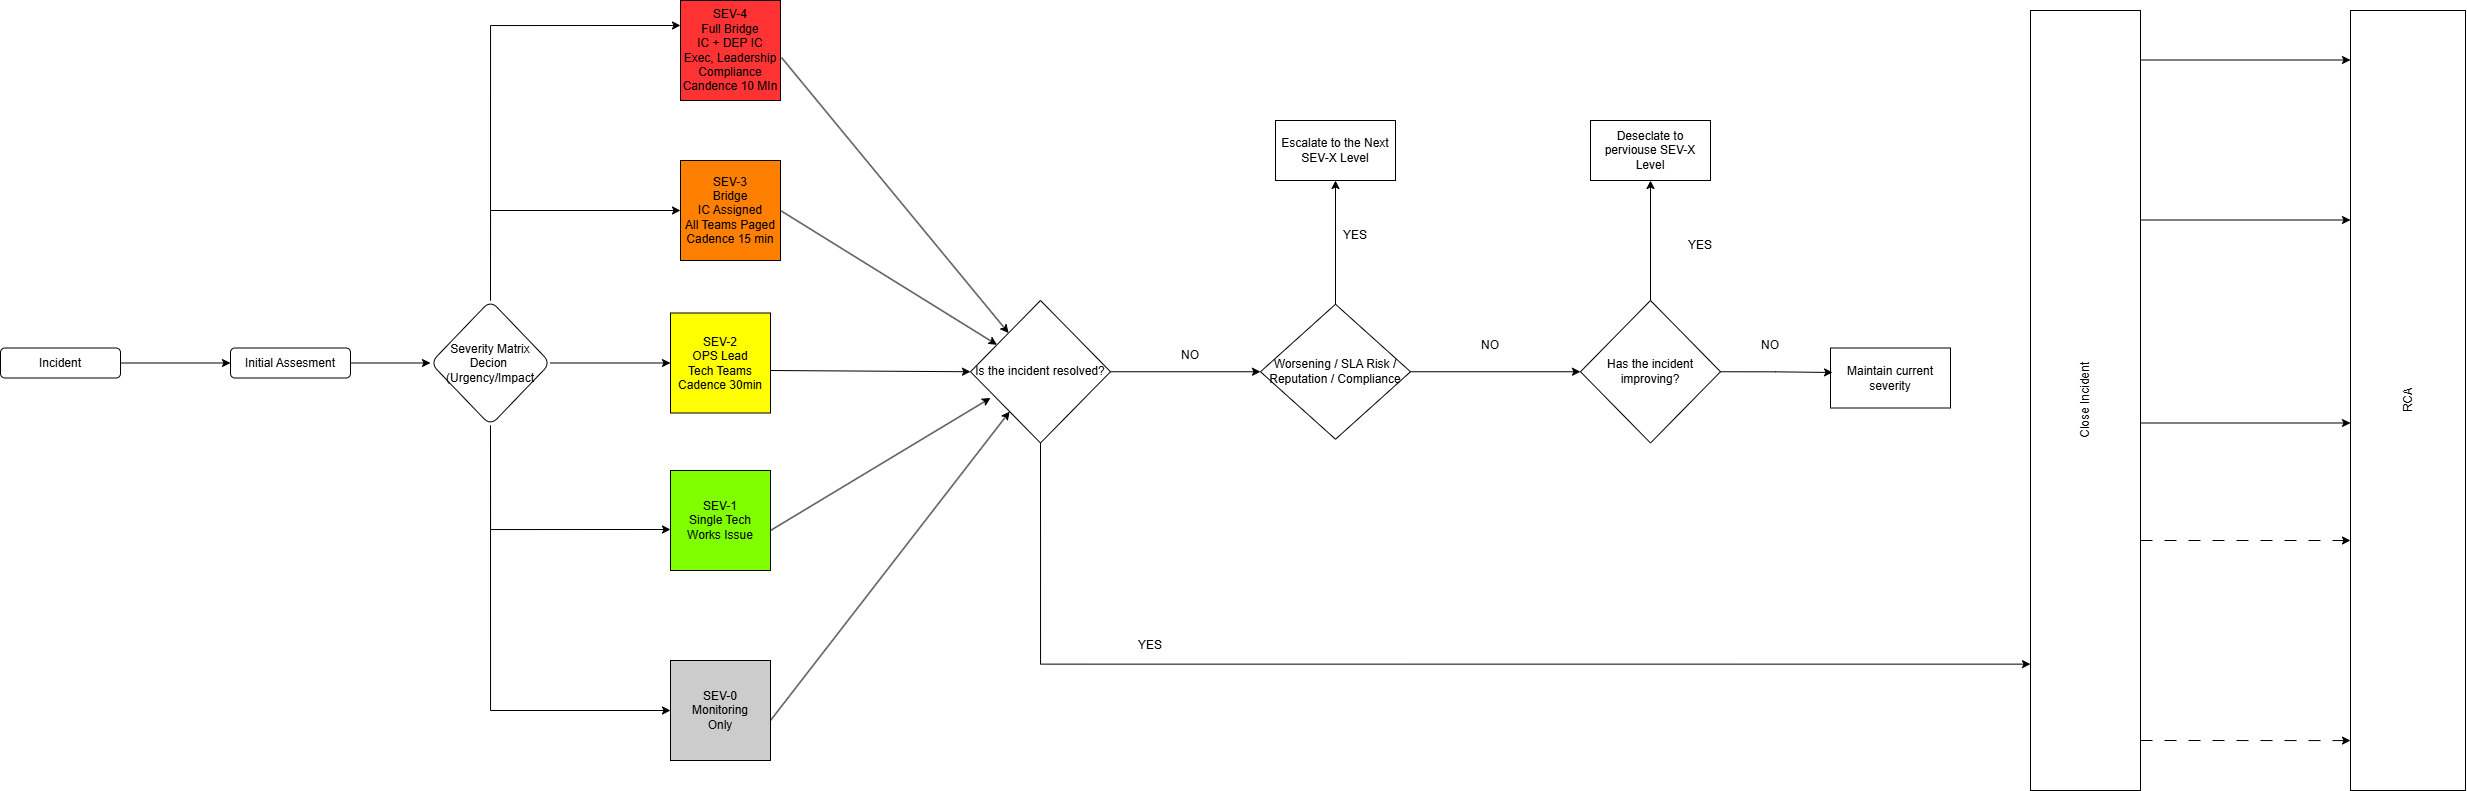

The diagram above was exported from draw.io. Its source (the exported page's mxGraphModel, read from the mxfile embedded in the PNG):
<mxGraphModel dx="1047" dy="712" grid="1" gridSize="10" guides="1" tooltips="1" connect="1" arrows="1" fold="1" page="1" pageScale="1" pageWidth="850" pageHeight="1100" math="0" shadow="0">
  <root>
    <mxCell id="0" />
    <mxCell id="1" parent="0" />
    <mxCell id="ZBKb2-8e-n9cGhEAAgtk-3" edge="1" parent="1" source="ZBKb2-8e-n9cGhEAAgtk-1" style="edgeStyle=orthogonalEdgeStyle;rounded=0;orthogonalLoop=1;jettySize=auto;html=1;" target="ZBKb2-8e-n9cGhEAAgtk-2" value="">
      <mxGeometry relative="1" as="geometry" />
    </mxCell>
    <mxCell id="ZBKb2-8e-n9cGhEAAgtk-1" parent="1" style="rounded=1;whiteSpace=wrap;html=1;" value="Incident" vertex="1">
      <mxGeometry height="30" width="120" x="30" y="577.5" as="geometry" />
    </mxCell>
    <mxCell id="ZBKb2-8e-n9cGhEAAgtk-5" edge="1" parent="1" source="ZBKb2-8e-n9cGhEAAgtk-2" style="edgeStyle=orthogonalEdgeStyle;rounded=0;orthogonalLoop=1;jettySize=auto;html=1;" target="ZBKb2-8e-n9cGhEAAgtk-4" value="">
      <mxGeometry relative="1" as="geometry" />
    </mxCell>
    <mxCell id="ZBKb2-8e-n9cGhEAAgtk-2" parent="1" style="rounded=1;whiteSpace=wrap;html=1;" value="Initial Assesment" vertex="1">
      <mxGeometry height="30" width="120" x="260" y="577.5" as="geometry" />
    </mxCell>
    <mxCell id="ZBKb2-8e-n9cGhEAAgtk-42" edge="1" parent="1" source="ZBKb2-8e-n9cGhEAAgtk-4" style="edgeStyle=orthogonalEdgeStyle;rounded=0;orthogonalLoop=1;jettySize=auto;html=1;exitX=0.5;exitY=0;exitDx=0;exitDy=0;entryX=0;entryY=0.25;entryDx=0;entryDy=0;" target="ZBKb2-8e-n9cGhEAAgtk-12">
      <mxGeometry relative="1" as="geometry" />
    </mxCell>
    <mxCell id="ZBKb2-8e-n9cGhEAAgtk-44" edge="1" parent="1" source="ZBKb2-8e-n9cGhEAAgtk-4" style="edgeStyle=orthogonalEdgeStyle;rounded=0;orthogonalLoop=1;jettySize=auto;html=1;exitX=0.5;exitY=0;exitDx=0;exitDy=0;entryX=0;entryY=0.5;entryDx=0;entryDy=0;" target="ZBKb2-8e-n9cGhEAAgtk-11">
      <mxGeometry relative="1" as="geometry" />
    </mxCell>
    <mxCell id="ZBKb2-8e-n9cGhEAAgtk-45" edge="1" parent="1" source="ZBKb2-8e-n9cGhEAAgtk-4" style="edgeStyle=orthogonalEdgeStyle;rounded=0;orthogonalLoop=1;jettySize=auto;html=1;exitX=1;exitY=0.5;exitDx=0;exitDy=0;" target="ZBKb2-8e-n9cGhEAAgtk-10">
      <mxGeometry relative="1" as="geometry" />
    </mxCell>
    <mxCell id="ZBKb2-8e-n9cGhEAAgtk-46" edge="1" parent="1" source="ZBKb2-8e-n9cGhEAAgtk-4" style="edgeStyle=orthogonalEdgeStyle;rounded=0;orthogonalLoop=1;jettySize=auto;html=1;exitX=0.5;exitY=1;exitDx=0;exitDy=0;entryX=0;entryY=0.5;entryDx=0;entryDy=0;" target="ZBKb2-8e-n9cGhEAAgtk-8">
      <mxGeometry relative="1" as="geometry" />
    </mxCell>
    <mxCell id="ZBKb2-8e-n9cGhEAAgtk-4" parent="1" style="rhombus;whiteSpace=wrap;html=1;rounded=1;" value="Severity Matrix Decion&amp;nbsp; (Urgency/Impact" vertex="1">
      <mxGeometry height="125" width="120" x="460" y="530" as="geometry" />
    </mxCell>
    <mxCell id="ZBKb2-8e-n9cGhEAAgtk-8" parent="1" style="whiteSpace=wrap;html=1;aspect=fixed;fillColor=#CCCCCC;" value="SEV-0&lt;br&gt;Monitoring&lt;br&gt;Only" vertex="1">
      <mxGeometry height="100" width="100" x="700" y="890" as="geometry" />
    </mxCell>
    <mxCell id="ZBKb2-8e-n9cGhEAAgtk-9" parent="1" style="whiteSpace=wrap;html=1;aspect=fixed;fillColor=#80FF00;" value="SEV-1&lt;br&gt;Single Tech Works Issue" vertex="1">
      <mxGeometry height="100" width="100" x="700" y="700" as="geometry" />
    </mxCell>
    <mxCell id="ZBKb2-8e-n9cGhEAAgtk-10" parent="1" style="whiteSpace=wrap;html=1;aspect=fixed;fillColor=#FFFF00;" value="SEV-2&lt;br&gt;OPS Lead&lt;br&gt;Tech Teams&lt;br&gt;Cadence 30min" vertex="1">
      <mxGeometry height="100" width="100" x="700" y="542.5" as="geometry" />
    </mxCell>
    <mxCell id="ZBKb2-8e-n9cGhEAAgtk-11" parent="1" style="whiteSpace=wrap;html=1;aspect=fixed;fillColor=#FF8000;" value="SEV-3&lt;br&gt;Bridge&lt;br&gt;IC Assigned&lt;br&gt;All Teams Paged&lt;div&gt;Cadence 15 min&lt;/div&gt;" vertex="1">
      <mxGeometry height="100" width="100" x="710" y="390" as="geometry" />
    </mxCell>
    <mxCell id="ZBKb2-8e-n9cGhEAAgtk-12" parent="1" style="whiteSpace=wrap;html=1;aspect=fixed;fillColor=#FF3333;" value="SEV-4&lt;br&gt;Full Bridge&lt;br&gt;IC + DEP IC&lt;br&gt;Exec, Leadership&lt;br&gt;Compliance&lt;br&gt;Candence 10 MIn" vertex="1">
      <mxGeometry height="100" width="100" x="710" y="230" as="geometry" />
    </mxCell>
    <mxCell id="ZBKb2-8e-n9cGhEAAgtk-13" parent="1" style="rounded=0;whiteSpace=wrap;html=1;horizontal=0;verticalAlign=middle;" value="Close Incident" vertex="1">
      <mxGeometry height="780" width="110" x="2060" y="240" as="geometry" />
    </mxCell>
    <mxCell id="ZBKb2-8e-n9cGhEAAgtk-14" parent="1" style="rounded=0;whiteSpace=wrap;html=1;horizontal=0;" value="RCA" vertex="1">
      <mxGeometry height="780" width="115" x="2380" y="240" as="geometry" />
    </mxCell>
    <mxCell id="ZBKb2-8e-n9cGhEAAgtk-62" edge="1" parent="1" source="ZBKb2-8e-n9cGhEAAgtk-35" style="edgeStyle=orthogonalEdgeStyle;rounded=0;orthogonalLoop=1;jettySize=auto;html=1;exitX=1;exitY=0.5;exitDx=0;exitDy=0;entryX=0;entryY=0.5;entryDx=0;entryDy=0;" target="ZBKb2-8e-n9cGhEAAgtk-36">
      <mxGeometry relative="1" as="geometry" />
    </mxCell>
    <mxCell id="ZBKb2-8e-n9cGhEAAgtk-35" parent="1" style="rhombus;whiteSpace=wrap;html=1;" value="Is the incident resolved?" vertex="1">
      <mxGeometry height="142.5" width="140" x="1000" y="530" as="geometry" />
    </mxCell>
    <mxCell id="ZBKb2-8e-n9cGhEAAgtk-65" edge="1" parent="1" source="ZBKb2-8e-n9cGhEAAgtk-36" style="edgeStyle=orthogonalEdgeStyle;rounded=0;orthogonalLoop=1;jettySize=auto;html=1;exitX=0.5;exitY=0;exitDx=0;exitDy=0;" target="ZBKb2-8e-n9cGhEAAgtk-64">
      <mxGeometry relative="1" as="geometry" />
    </mxCell>
    <mxCell id="ZBKb2-8e-n9cGhEAAgtk-67" edge="1" parent="1" source="ZBKb2-8e-n9cGhEAAgtk-36" style="edgeStyle=orthogonalEdgeStyle;rounded=0;orthogonalLoop=1;jettySize=auto;html=1;exitX=1;exitY=0.5;exitDx=0;exitDy=0;entryX=0;entryY=0.5;entryDx=0;entryDy=0;" target="ZBKb2-8e-n9cGhEAAgtk-38">
      <mxGeometry relative="1" as="geometry" />
    </mxCell>
    <mxCell id="ZBKb2-8e-n9cGhEAAgtk-36" parent="1" style="rhombus;whiteSpace=wrap;html=1;" value="Worsening / SLA Risk / Reputation / Compliance" vertex="1">
      <mxGeometry height="135" width="150" x="1290" y="533.75" as="geometry" />
    </mxCell>
    <mxCell id="ZBKb2-8e-n9cGhEAAgtk-70" edge="1" parent="1" source="ZBKb2-8e-n9cGhEAAgtk-38" style="edgeStyle=orthogonalEdgeStyle;rounded=0;orthogonalLoop=1;jettySize=auto;html=1;exitX=0.5;exitY=0;exitDx=0;exitDy=0;entryX=0.5;entryY=1;entryDx=0;entryDy=0;" target="ZBKb2-8e-n9cGhEAAgtk-68">
      <mxGeometry relative="1" as="geometry" />
    </mxCell>
    <mxCell id="ZBKb2-8e-n9cGhEAAgtk-38" parent="1" style="rhombus;whiteSpace=wrap;html=1;" value="Has the incident improving?" vertex="1">
      <mxGeometry height="142.5" width="140" x="1610" y="530" as="geometry" />
    </mxCell>
    <mxCell id="ZBKb2-8e-n9cGhEAAgtk-47" edge="1" parent="1" source="ZBKb2-8e-n9cGhEAAgtk-4" style="edgeStyle=orthogonalEdgeStyle;rounded=0;orthogonalLoop=1;jettySize=auto;html=1;exitX=0.5;exitY=1;exitDx=0;exitDy=0;entryX=0;entryY=0.59;entryDx=0;entryDy=0;entryPerimeter=0;" target="ZBKb2-8e-n9cGhEAAgtk-9">
      <mxGeometry relative="1" as="geometry" />
    </mxCell>
    <mxCell id="ZBKb2-8e-n9cGhEAAgtk-49" edge="1" parent="1" style="endArrow=classic;html=1;rounded=0;" target="ZBKb2-8e-n9cGhEAAgtk-35" value="">
      <mxGeometry height="50" relative="1" width="50" as="geometry">
        <mxPoint x="800" y="950" as="sourcePoint" />
        <mxPoint x="850" y="900" as="targetPoint" />
      </mxGeometry>
    </mxCell>
    <mxCell id="ZBKb2-8e-n9cGhEAAgtk-50" edge="1" parent="1" style="endArrow=classic;html=1;rounded=0;" target="ZBKb2-8e-n9cGhEAAgtk-35" value="">
      <mxGeometry height="50" relative="1" width="50" as="geometry">
        <mxPoint x="810" y="440" as="sourcePoint" />
        <mxPoint x="860" y="390" as="targetPoint" />
      </mxGeometry>
    </mxCell>
    <mxCell id="ZBKb2-8e-n9cGhEAAgtk-51" edge="1" parent="1" style="endArrow=classic;html=1;rounded=0;entryX=0;entryY=0.5;entryDx=0;entryDy=0;" target="ZBKb2-8e-n9cGhEAAgtk-35" value="">
      <mxGeometry height="50" relative="1" width="50" as="geometry">
        <mxPoint x="800" y="600" as="sourcePoint" />
        <mxPoint x="850" y="550" as="targetPoint" />
      </mxGeometry>
    </mxCell>
    <mxCell id="ZBKb2-8e-n9cGhEAAgtk-52" edge="1" parent="1" style="endArrow=classic;html=1;rounded=0;entryX=0.143;entryY=0.684;entryDx=0;entryDy=0;entryPerimeter=0;" target="ZBKb2-8e-n9cGhEAAgtk-35" value="">
      <mxGeometry height="50" relative="1" width="50" as="geometry">
        <mxPoint x="800" y="760" as="sourcePoint" />
        <mxPoint x="850" y="710" as="targetPoint" />
      </mxGeometry>
    </mxCell>
    <mxCell id="ZBKb2-8e-n9cGhEAAgtk-53" edge="1" parent="1" source="ZBKb2-8e-n9cGhEAAgtk-12" style="endArrow=classic;html=1;rounded=0;exitX=1.01;exitY=0.57;exitDx=0;exitDy=0;exitPerimeter=0;" target="ZBKb2-8e-n9cGhEAAgtk-35" value="">
      <mxGeometry height="50" relative="1" width="50" as="geometry">
        <mxPoint x="970" y="320" as="sourcePoint" />
        <mxPoint x="1020" y="270" as="targetPoint" />
      </mxGeometry>
    </mxCell>
    <mxCell id="ZBKb2-8e-n9cGhEAAgtk-55" edge="1" parent="1" style="endArrow=classic;html=1;rounded=0;entryX=0;entryY=0.936;entryDx=0;entryDy=0;entryPerimeter=0;dashed=1;dashPattern=12 12;" target="ZBKb2-8e-n9cGhEAAgtk-14" value="">
      <mxGeometry height="50" relative="1" width="50" as="geometry">
        <mxPoint x="2170" y="970" as="sourcePoint" />
        <mxPoint x="2220" y="920" as="targetPoint" />
      </mxGeometry>
    </mxCell>
    <mxCell id="ZBKb2-8e-n9cGhEAAgtk-56" edge="1" parent="1" style="endArrow=classic;html=1;rounded=0;entryX=0;entryY=0.936;entryDx=0;entryDy=0;entryPerimeter=0;dashed=1;dashPattern=12 12;" value="">
      <mxGeometry height="50" relative="1" width="50" as="geometry">
        <mxPoint x="2170" y="770" as="sourcePoint" />
        <mxPoint x="2380" y="770" as="targetPoint" />
      </mxGeometry>
    </mxCell>
    <mxCell id="ZBKb2-8e-n9cGhEAAgtk-57" edge="1" parent="1" style="endArrow=classic;html=1;rounded=0;entryX=0;entryY=0.936;entryDx=0;entryDy=0;entryPerimeter=0;" value="">
      <mxGeometry height="50" relative="1" width="50" as="geometry">
        <mxPoint x="2170" y="652.5" as="sourcePoint" />
        <mxPoint x="2380" y="652.5" as="targetPoint" />
      </mxGeometry>
    </mxCell>
    <mxCell id="ZBKb2-8e-n9cGhEAAgtk-58" edge="1" parent="1" style="endArrow=classic;html=1;rounded=0;entryX=0;entryY=0.936;entryDx=0;entryDy=0;entryPerimeter=0;" value="">
      <mxGeometry height="50" relative="1" width="50" as="geometry">
        <mxPoint x="2170" y="449.5" as="sourcePoint" />
        <mxPoint x="2380" y="449.5" as="targetPoint" />
      </mxGeometry>
    </mxCell>
    <mxCell id="ZBKb2-8e-n9cGhEAAgtk-59" edge="1" parent="1" style="endArrow=classic;html=1;rounded=0;entryX=0;entryY=0.936;entryDx=0;entryDy=0;entryPerimeter=0;" value="">
      <mxGeometry height="50" relative="1" width="50" as="geometry">
        <mxPoint x="2170" y="289.5" as="sourcePoint" />
        <mxPoint x="2380" y="289.5" as="targetPoint" />
      </mxGeometry>
    </mxCell>
    <mxCell id="ZBKb2-8e-n9cGhEAAgtk-60" edge="1" parent="1" source="ZBKb2-8e-n9cGhEAAgtk-35" style="edgeStyle=orthogonalEdgeStyle;rounded=0;orthogonalLoop=1;jettySize=auto;html=1;exitX=0.5;exitY=1;exitDx=0;exitDy=0;entryX=0;entryY=0.838;entryDx=0;entryDy=0;entryPerimeter=0;" target="ZBKb2-8e-n9cGhEAAgtk-13">
      <mxGeometry relative="1" as="geometry" />
    </mxCell>
    <mxCell id="ZBKb2-8e-n9cGhEAAgtk-61" parent="1" style="text;html=1;whiteSpace=wrap;strokeColor=none;fillColor=none;align=center;verticalAlign=middle;rounded=0;" value="YES" vertex="1">
      <mxGeometry height="30" width="60" x="1150" y="860" as="geometry" />
    </mxCell>
    <mxCell id="ZBKb2-8e-n9cGhEAAgtk-63" parent="1" style="text;html=1;whiteSpace=wrap;strokeColor=none;fillColor=none;align=center;verticalAlign=middle;rounded=0;" value="NO" vertex="1">
      <mxGeometry height="30" width="60" x="1190" y="570" as="geometry" />
    </mxCell>
    <mxCell id="ZBKb2-8e-n9cGhEAAgtk-64" parent="1" style="rounded=0;whiteSpace=wrap;html=1;" value="Escalate to the Next SEV-X Level" vertex="1">
      <mxGeometry height="60" width="120" x="1305" y="350" as="geometry" />
    </mxCell>
    <mxCell id="ZBKb2-8e-n9cGhEAAgtk-66" parent="1" style="text;html=1;whiteSpace=wrap;strokeColor=none;fillColor=none;align=center;verticalAlign=middle;rounded=0;" value="YES" vertex="1">
      <mxGeometry height="30" width="60" x="1355" y="450" as="geometry" />
    </mxCell>
    <mxCell id="ZBKb2-8e-n9cGhEAAgtk-68" parent="1" style="rounded=0;whiteSpace=wrap;html=1;" value="Deseclate to perviouse SEV-X Level" vertex="1">
      <mxGeometry height="60" width="120" x="1620" y="350" as="geometry" />
    </mxCell>
    <mxCell id="ZBKb2-8e-n9cGhEAAgtk-69" parent="1" style="rounded=0;whiteSpace=wrap;html=1;" value="Maintain current severity" vertex="1">
      <mxGeometry height="60" width="120" x="1860" y="577.5" as="geometry" />
    </mxCell>
    <mxCell id="ZBKb2-8e-n9cGhEAAgtk-71" edge="1" parent="1" source="ZBKb2-8e-n9cGhEAAgtk-38" style="edgeStyle=orthogonalEdgeStyle;rounded=0;orthogonalLoop=1;jettySize=auto;html=1;exitX=1;exitY=0.5;exitDx=0;exitDy=0;entryX=0.017;entryY=0.408;entryDx=0;entryDy=0;entryPerimeter=0;" target="ZBKb2-8e-n9cGhEAAgtk-69">
      <mxGeometry relative="1" as="geometry" />
    </mxCell>
    <mxCell id="ZBKb2-8e-n9cGhEAAgtk-72" parent="1" style="text;html=1;whiteSpace=wrap;strokeColor=none;fillColor=none;align=center;verticalAlign=middle;rounded=0;" value="YES" vertex="1">
      <mxGeometry height="30" width="60" x="1700" y="460" as="geometry" />
    </mxCell>
    <mxCell id="ZBKb2-8e-n9cGhEAAgtk-74" parent="1" style="text;html=1;whiteSpace=wrap;strokeColor=none;fillColor=none;align=center;verticalAlign=middle;rounded=0;" value="NO" vertex="1">
      <mxGeometry height="30" width="60" x="1490" y="560" as="geometry" />
    </mxCell>
    <mxCell id="ZBKb2-8e-n9cGhEAAgtk-75" parent="1" style="text;html=1;whiteSpace=wrap;strokeColor=none;fillColor=none;align=center;verticalAlign=middle;rounded=0;" value="NO" vertex="1">
      <mxGeometry height="30" width="60" x="1770" y="560" as="geometry" />
    </mxCell>
  </root>
</mxGraphModel>